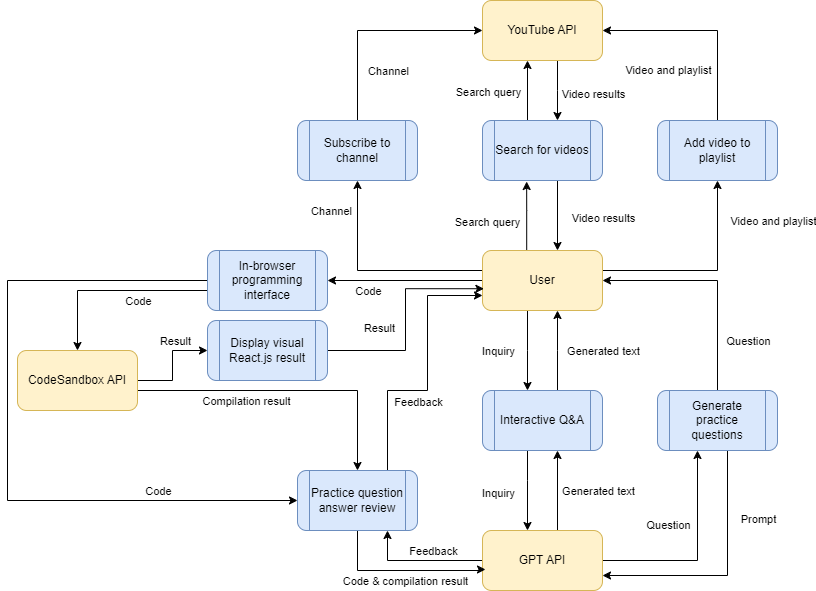

The diagram above was exported from draw.io. Its source (the exported page's mxGraphModel, read from the mxfile embedded in the PNG):
<mxGraphModel dx="1562" dy="865" grid="1" gridSize="10" guides="1" tooltips="1" connect="1" arrows="1" fold="1" page="1" pageScale="1" pageWidth="850" pageHeight="1100" math="0" shadow="0">
  <root>
    <mxCell id="0" />
    <mxCell id="1" parent="0" />
    <mxCell id="GjJFV9fQAd99NkUiTiCJ-3" value="" style="edgeStyle=orthogonalEdgeStyle;rounded=0;orthogonalLoop=1;jettySize=auto;html=1;entryX=0.368;entryY=1.017;entryDx=0;entryDy=0;entryPerimeter=0;" edge="1" parent="1" source="GjJFV9fQAd99NkUiTiCJ-1" target="GjJFV9fQAd99NkUiTiCJ-2">
      <mxGeometry relative="1" as="geometry">
        <Array as="points">
          <mxPoint x="540" y="350" />
        </Array>
      </mxGeometry>
    </mxCell>
    <mxCell id="GjJFV9fQAd99NkUiTiCJ-4" value="Search query" style="edgeLabel;html=1;align=center;verticalAlign=middle;resizable=0;points=[];" vertex="1" connectable="0" parent="GjJFV9fQAd99NkUiTiCJ-3">
      <mxGeometry y="3" relative="1" as="geometry">
        <mxPoint x="-37" y="5" as="offset" />
      </mxGeometry>
    </mxCell>
    <mxCell id="GjJFV9fQAd99NkUiTiCJ-13" value="" style="edgeStyle=orthogonalEdgeStyle;rounded=0;orthogonalLoop=1;jettySize=auto;html=1;" edge="1" parent="1" source="GjJFV9fQAd99NkUiTiCJ-1" target="GjJFV9fQAd99NkUiTiCJ-12">
      <mxGeometry relative="1" as="geometry">
        <Array as="points">
          <mxPoint x="730" y="410" />
        </Array>
      </mxGeometry>
    </mxCell>
    <mxCell id="GjJFV9fQAd99NkUiTiCJ-15" value="Video and playlist" style="edgeLabel;html=1;align=center;verticalAlign=middle;resizable=0;points=[];" vertex="1" connectable="0" parent="GjJFV9fQAd99NkUiTiCJ-13">
      <mxGeometry x="-0.08" y="3" relative="1" as="geometry">
        <mxPoint x="76" y="-47" as="offset" />
      </mxGeometry>
    </mxCell>
    <mxCell id="GjJFV9fQAd99NkUiTiCJ-19" value="" style="edgeStyle=orthogonalEdgeStyle;rounded=0;orthogonalLoop=1;jettySize=auto;html=1;" edge="1" parent="1" source="GjJFV9fQAd99NkUiTiCJ-1" target="GjJFV9fQAd99NkUiTiCJ-18">
      <mxGeometry relative="1" as="geometry">
        <Array as="points">
          <mxPoint x="370" y="410" />
        </Array>
      </mxGeometry>
    </mxCell>
    <mxCell id="GjJFV9fQAd99NkUiTiCJ-21" value="Channel" style="edgeLabel;html=1;align=center;verticalAlign=middle;resizable=0;points=[];" vertex="1" connectable="0" parent="GjJFV9fQAd99NkUiTiCJ-19">
      <mxGeometry x="-0.4116" y="-3" relative="1" as="geometry">
        <mxPoint x="-89" y="-57" as="offset" />
      </mxGeometry>
    </mxCell>
    <mxCell id="GjJFV9fQAd99NkUiTiCJ-24" value="" style="edgeStyle=orthogonalEdgeStyle;rounded=0;orthogonalLoop=1;jettySize=auto;html=1;" edge="1" parent="1" source="GjJFV9fQAd99NkUiTiCJ-1" target="GjJFV9fQAd99NkUiTiCJ-23">
      <mxGeometry relative="1" as="geometry">
        <Array as="points">
          <mxPoint x="540" y="490" />
          <mxPoint x="540" y="490" />
        </Array>
      </mxGeometry>
    </mxCell>
    <mxCell id="GjJFV9fQAd99NkUiTiCJ-25" value="Inquiry" style="edgeLabel;html=1;align=center;verticalAlign=middle;resizable=0;points=[];" vertex="1" connectable="0" parent="GjJFV9fQAd99NkUiTiCJ-24">
      <mxGeometry y="-1" relative="1" as="geometry">
        <mxPoint x="-29" as="offset" />
      </mxGeometry>
    </mxCell>
    <mxCell id="GjJFV9fQAd99NkUiTiCJ-44" style="edgeStyle=orthogonalEdgeStyle;rounded=0;orthogonalLoop=1;jettySize=auto;html=1;entryX=1;entryY=0.5;entryDx=0;entryDy=0;" edge="1" parent="1" source="GjJFV9fQAd99NkUiTiCJ-1" target="GjJFV9fQAd99NkUiTiCJ-45">
      <mxGeometry relative="1" as="geometry">
        <mxPoint x="320" y="440" as="targetPoint" />
      </mxGeometry>
    </mxCell>
    <mxCell id="GjJFV9fQAd99NkUiTiCJ-47" value="Code" style="edgeLabel;html=1;align=center;verticalAlign=middle;resizable=0;points=[];" vertex="1" connectable="0" parent="GjJFV9fQAd99NkUiTiCJ-44">
      <mxGeometry x="-0.0522" y="-1" relative="1" as="geometry">
        <mxPoint x="-42" y="11" as="offset" />
      </mxGeometry>
    </mxCell>
    <mxCell id="GjJFV9fQAd99NkUiTiCJ-1" value="User" style="rounded=1;whiteSpace=wrap;html=1;fillColor=#fff2cc;strokeColor=#d6b656;" vertex="1" parent="1">
      <mxGeometry x="495" y="390" width="120" height="60" as="geometry" />
    </mxCell>
    <mxCell id="GjJFV9fQAd99NkUiTiCJ-5" style="edgeStyle=orthogonalEdgeStyle;rounded=0;orthogonalLoop=1;jettySize=auto;html=1;" edge="1" parent="1">
      <mxGeometry relative="1" as="geometry">
        <mxPoint x="570" y="320" as="sourcePoint" />
        <mxPoint x="570" y="390" as="targetPoint" />
        <Array as="points">
          <mxPoint x="570" y="320" />
          <mxPoint x="570" y="390" />
        </Array>
      </mxGeometry>
    </mxCell>
    <mxCell id="GjJFV9fQAd99NkUiTiCJ-6" value="Video results" style="edgeLabel;html=1;align=center;verticalAlign=middle;resizable=0;points=[];" vertex="1" connectable="0" parent="GjJFV9fQAd99NkUiTiCJ-5">
      <mxGeometry x="-0.1" relative="1" as="geometry">
        <mxPoint x="45" y="5" as="offset" />
      </mxGeometry>
    </mxCell>
    <mxCell id="GjJFV9fQAd99NkUiTiCJ-8" value="" style="edgeStyle=orthogonalEdgeStyle;rounded=0;orthogonalLoop=1;jettySize=auto;html=1;exitX=0.375;exitY=0;exitDx=0;exitDy=0;exitPerimeter=0;" edge="1" parent="1" source="GjJFV9fQAd99NkUiTiCJ-2" target="GjJFV9fQAd99NkUiTiCJ-7">
      <mxGeometry relative="1" as="geometry">
        <mxPoint x="540" y="190" as="targetPoint" />
        <Array as="points">
          <mxPoint x="540" y="200" />
          <mxPoint x="540" y="200" />
        </Array>
      </mxGeometry>
    </mxCell>
    <mxCell id="GjJFV9fQAd99NkUiTiCJ-9" value="Search query" style="edgeLabel;html=1;align=center;verticalAlign=middle;resizable=0;points=[];" vertex="1" connectable="0" parent="GjJFV9fQAd99NkUiTiCJ-8">
      <mxGeometry x="-0.05" y="1" relative="1" as="geometry">
        <mxPoint x="-39" as="offset" />
      </mxGeometry>
    </mxCell>
    <mxCell id="GjJFV9fQAd99NkUiTiCJ-2" value="Search for videos" style="shape=process;whiteSpace=wrap;html=1;backgroundOutline=1;fillColor=#dae8fc;strokeColor=#6c8ebf;rounded=1;" vertex="1" parent="1">
      <mxGeometry x="495" y="260" width="120" height="60" as="geometry" />
    </mxCell>
    <mxCell id="GjJFV9fQAd99NkUiTiCJ-10" value="" style="edgeStyle=orthogonalEdgeStyle;rounded=0;orthogonalLoop=1;jettySize=auto;html=1;" edge="1" parent="1" source="GjJFV9fQAd99NkUiTiCJ-7" target="GjJFV9fQAd99NkUiTiCJ-2">
      <mxGeometry relative="1" as="geometry">
        <Array as="points">
          <mxPoint x="570" y="230" />
          <mxPoint x="570" y="230" />
        </Array>
      </mxGeometry>
    </mxCell>
    <mxCell id="GjJFV9fQAd99NkUiTiCJ-11" value="Video results" style="edgeLabel;html=1;align=center;verticalAlign=middle;resizable=0;points=[];" vertex="1" connectable="0" parent="GjJFV9fQAd99NkUiTiCJ-10">
      <mxGeometry x="-0.275" y="1" relative="1" as="geometry">
        <mxPoint x="34" y="11" as="offset" />
      </mxGeometry>
    </mxCell>
    <mxCell id="GjJFV9fQAd99NkUiTiCJ-7" value="YouTube API" style="whiteSpace=wrap;html=1;fillColor=#fff2cc;strokeColor=#d6b656;rounded=1;" vertex="1" parent="1">
      <mxGeometry x="495" y="140" width="120" height="60" as="geometry" />
    </mxCell>
    <mxCell id="GjJFV9fQAd99NkUiTiCJ-16" style="edgeStyle=orthogonalEdgeStyle;rounded=0;orthogonalLoop=1;jettySize=auto;html=1;entryX=1;entryY=0.5;entryDx=0;entryDy=0;" edge="1" parent="1" source="GjJFV9fQAd99NkUiTiCJ-12" target="GjJFV9fQAd99NkUiTiCJ-7">
      <mxGeometry relative="1" as="geometry">
        <Array as="points">
          <mxPoint x="730" y="170" />
        </Array>
      </mxGeometry>
    </mxCell>
    <mxCell id="GjJFV9fQAd99NkUiTiCJ-17" value="Video and playlist" style="edgeLabel;html=1;align=center;verticalAlign=middle;resizable=0;points=[];" vertex="1" connectable="0" parent="GjJFV9fQAd99NkUiTiCJ-16">
      <mxGeometry x="-0.4545" relative="1" as="geometry">
        <mxPoint x="-50" y="5" as="offset" />
      </mxGeometry>
    </mxCell>
    <mxCell id="GjJFV9fQAd99NkUiTiCJ-12" value="Add video to playlist" style="shape=process;whiteSpace=wrap;html=1;backgroundOutline=1;fillColor=#dae8fc;strokeColor=#6c8ebf;rounded=1;" vertex="1" parent="1">
      <mxGeometry x="670" y="260" width="120" height="60" as="geometry" />
    </mxCell>
    <mxCell id="GjJFV9fQAd99NkUiTiCJ-20" style="edgeStyle=orthogonalEdgeStyle;rounded=0;orthogonalLoop=1;jettySize=auto;html=1;entryX=0;entryY=0.5;entryDx=0;entryDy=0;" edge="1" parent="1" source="GjJFV9fQAd99NkUiTiCJ-18" target="GjJFV9fQAd99NkUiTiCJ-7">
      <mxGeometry relative="1" as="geometry">
        <Array as="points">
          <mxPoint x="370" y="170" />
        </Array>
      </mxGeometry>
    </mxCell>
    <mxCell id="GjJFV9fQAd99NkUiTiCJ-22" value="Channel" style="edgeLabel;html=1;align=center;verticalAlign=middle;resizable=0;points=[];" vertex="1" connectable="0" parent="GjJFV9fQAd99NkUiTiCJ-20">
      <mxGeometry x="-0.4884" y="1" relative="1" as="geometry">
        <mxPoint x="31" y="5" as="offset" />
      </mxGeometry>
    </mxCell>
    <mxCell id="GjJFV9fQAd99NkUiTiCJ-18" value="Subscribe to channel" style="shape=process;whiteSpace=wrap;html=1;backgroundOutline=1;fillColor=#dae8fc;strokeColor=#6c8ebf;rounded=1;" vertex="1" parent="1">
      <mxGeometry x="310" y="260" width="120" height="60" as="geometry" />
    </mxCell>
    <mxCell id="GjJFV9fQAd99NkUiTiCJ-26" style="edgeStyle=orthogonalEdgeStyle;rounded=0;orthogonalLoop=1;jettySize=auto;html=1;" edge="1" parent="1" source="GjJFV9fQAd99NkUiTiCJ-23" target="GjJFV9fQAd99NkUiTiCJ-1">
      <mxGeometry relative="1" as="geometry">
        <Array as="points">
          <mxPoint x="570" y="490" />
          <mxPoint x="570" y="490" />
        </Array>
      </mxGeometry>
    </mxCell>
    <mxCell id="GjJFV9fQAd99NkUiTiCJ-27" value="Generated text" style="edgeLabel;html=1;align=center;verticalAlign=middle;resizable=0;points=[];" vertex="1" connectable="0" parent="GjJFV9fQAd99NkUiTiCJ-26">
      <mxGeometry x="0.025" y="-2" relative="1" as="geometry">
        <mxPoint x="43" y="1" as="offset" />
      </mxGeometry>
    </mxCell>
    <mxCell id="GjJFV9fQAd99NkUiTiCJ-29" value="" style="edgeStyle=orthogonalEdgeStyle;rounded=0;orthogonalLoop=1;jettySize=auto;html=1;" edge="1" parent="1" source="GjJFV9fQAd99NkUiTiCJ-23" target="GjJFV9fQAd99NkUiTiCJ-28">
      <mxGeometry relative="1" as="geometry">
        <Array as="points">
          <mxPoint x="540" y="620" />
          <mxPoint x="540" y="620" />
        </Array>
      </mxGeometry>
    </mxCell>
    <mxCell id="GjJFV9fQAd99NkUiTiCJ-30" value="Inquiry" style="edgeLabel;html=1;align=center;verticalAlign=middle;resizable=0;points=[];" vertex="1" connectable="0" parent="GjJFV9fQAd99NkUiTiCJ-29">
      <mxGeometry x="0.05" y="-3" relative="1" as="geometry">
        <mxPoint x="-27" as="offset" />
      </mxGeometry>
    </mxCell>
    <mxCell id="GjJFV9fQAd99NkUiTiCJ-23" value="Interactive Q&amp;amp;A" style="shape=process;whiteSpace=wrap;html=1;backgroundOutline=1;fillColor=#dae8fc;strokeColor=#6c8ebf;rounded=1;" vertex="1" parent="1">
      <mxGeometry x="495" y="530" width="120" height="60" as="geometry" />
    </mxCell>
    <mxCell id="GjJFV9fQAd99NkUiTiCJ-31" style="edgeStyle=orthogonalEdgeStyle;rounded=0;orthogonalLoop=1;jettySize=auto;html=1;" edge="1" parent="1" source="GjJFV9fQAd99NkUiTiCJ-28">
      <mxGeometry relative="1" as="geometry">
        <mxPoint x="570" y="590" as="targetPoint" />
        <Array as="points">
          <mxPoint x="570" y="590" />
        </Array>
      </mxGeometry>
    </mxCell>
    <mxCell id="GjJFV9fQAd99NkUiTiCJ-32" value="Generated text" style="edgeLabel;html=1;align=center;verticalAlign=middle;resizable=0;points=[];" vertex="1" connectable="0" parent="GjJFV9fQAd99NkUiTiCJ-31">
      <mxGeometry x="0.15" y="-1" relative="1" as="geometry">
        <mxPoint x="39" y="6" as="offset" />
      </mxGeometry>
    </mxCell>
    <mxCell id="GjJFV9fQAd99NkUiTiCJ-39" value="" style="edgeStyle=orthogonalEdgeStyle;rounded=0;orthogonalLoop=1;jettySize=auto;html=1;" edge="1" parent="1" source="GjJFV9fQAd99NkUiTiCJ-28" target="GjJFV9fQAd99NkUiTiCJ-38">
      <mxGeometry relative="1" as="geometry">
        <Array as="points">
          <mxPoint x="710" y="700" />
        </Array>
      </mxGeometry>
    </mxCell>
    <mxCell id="GjJFV9fQAd99NkUiTiCJ-40" value="Question" style="edgeLabel;html=1;align=center;verticalAlign=middle;resizable=0;points=[];" vertex="1" connectable="0" parent="GjJFV9fQAd99NkUiTiCJ-39">
      <mxGeometry x="0.624" y="-2" relative="1" as="geometry">
        <mxPoint x="-32" y="35" as="offset" />
      </mxGeometry>
    </mxCell>
    <mxCell id="GjJFV9fQAd99NkUiTiCJ-64" style="edgeStyle=orthogonalEdgeStyle;rounded=0;orthogonalLoop=1;jettySize=auto;html=1;entryX=0.75;entryY=1;entryDx=0;entryDy=0;" edge="1" parent="1" source="GjJFV9fQAd99NkUiTiCJ-28" target="GjJFV9fQAd99NkUiTiCJ-35">
      <mxGeometry relative="1" as="geometry" />
    </mxCell>
    <mxCell id="GjJFV9fQAd99NkUiTiCJ-65" value="Feedback" style="edgeLabel;html=1;align=center;verticalAlign=middle;resizable=0;points=[];" vertex="1" connectable="0" parent="GjJFV9fQAd99NkUiTiCJ-64">
      <mxGeometry x="-0.2" y="-4" relative="1" as="geometry">
        <mxPoint y="-6" as="offset" />
      </mxGeometry>
    </mxCell>
    <mxCell id="GjJFV9fQAd99NkUiTiCJ-28" value="GPT API" style="whiteSpace=wrap;html=1;fillColor=#fff2cc;strokeColor=#d6b656;rounded=1;" vertex="1" parent="1">
      <mxGeometry x="495" y="670" width="120" height="60" as="geometry" />
    </mxCell>
    <mxCell id="GjJFV9fQAd99NkUiTiCJ-43" style="edgeStyle=orthogonalEdgeStyle;rounded=0;orthogonalLoop=1;jettySize=auto;html=1;entryX=0.025;entryY=0.65;entryDx=0;entryDy=0;entryPerimeter=0;" edge="1" parent="1" source="GjJFV9fQAd99NkUiTiCJ-35" target="GjJFV9fQAd99NkUiTiCJ-28">
      <mxGeometry relative="1" as="geometry">
        <Array as="points">
          <mxPoint x="370" y="710" />
          <mxPoint x="495" y="710" />
          <mxPoint x="495" y="709" />
        </Array>
      </mxGeometry>
    </mxCell>
    <mxCell id="GjJFV9fQAd99NkUiTiCJ-46" value="Code &amp;amp; compilation result" style="edgeLabel;html=1;align=center;verticalAlign=middle;resizable=0;points=[];" vertex="1" connectable="0" parent="GjJFV9fQAd99NkUiTiCJ-43">
      <mxGeometry x="-0.0219" relative="1" as="geometry">
        <mxPoint x="4" y="10" as="offset" />
      </mxGeometry>
    </mxCell>
    <mxCell id="GjJFV9fQAd99NkUiTiCJ-66" style="edgeStyle=orthogonalEdgeStyle;rounded=0;orthogonalLoop=1;jettySize=auto;html=1;exitX=0.75;exitY=0;exitDx=0;exitDy=0;entryX=0;entryY=0.75;entryDx=0;entryDy=0;" edge="1" parent="1" source="GjJFV9fQAd99NkUiTiCJ-35" target="GjJFV9fQAd99NkUiTiCJ-1">
      <mxGeometry relative="1" as="geometry">
        <mxPoint x="490" y="440" as="targetPoint" />
        <Array as="points">
          <mxPoint x="400" y="530" />
          <mxPoint x="440" y="530" />
          <mxPoint x="440" y="435" />
        </Array>
      </mxGeometry>
    </mxCell>
    <mxCell id="GjJFV9fQAd99NkUiTiCJ-67" value="Feedback" style="edgeLabel;html=1;align=center;verticalAlign=middle;resizable=0;points=[];" vertex="1" connectable="0" parent="GjJFV9fQAd99NkUiTiCJ-66">
      <mxGeometry x="0.1373" y="-3" relative="1" as="geometry">
        <mxPoint x="-13" y="45" as="offset" />
      </mxGeometry>
    </mxCell>
    <mxCell id="GjJFV9fQAd99NkUiTiCJ-35" value="Practice question answer review" style="shape=process;whiteSpace=wrap;html=1;backgroundOutline=1;fillColor=#dae8fc;strokeColor=#6c8ebf;rounded=1;" vertex="1" parent="1">
      <mxGeometry x="310" y="610" width="120" height="60" as="geometry" />
    </mxCell>
    <mxCell id="GjJFV9fQAd99NkUiTiCJ-41" style="edgeStyle=orthogonalEdgeStyle;rounded=0;orthogonalLoop=1;jettySize=auto;html=1;entryX=1;entryY=0.5;entryDx=0;entryDy=0;" edge="1" parent="1" source="GjJFV9fQAd99NkUiTiCJ-38" target="GjJFV9fQAd99NkUiTiCJ-1">
      <mxGeometry relative="1" as="geometry">
        <Array as="points">
          <mxPoint x="730" y="420" />
        </Array>
      </mxGeometry>
    </mxCell>
    <mxCell id="GjJFV9fQAd99NkUiTiCJ-42" value="Question" style="edgeLabel;html=1;align=center;verticalAlign=middle;resizable=0;points=[];" vertex="1" connectable="0" parent="GjJFV9fQAd99NkUiTiCJ-41">
      <mxGeometry x="-0.4578" y="1" relative="1" as="geometry">
        <mxPoint x="31" y="11" as="offset" />
      </mxGeometry>
    </mxCell>
    <mxCell id="GjJFV9fQAd99NkUiTiCJ-69" style="edgeStyle=orthogonalEdgeStyle;rounded=0;orthogonalLoop=1;jettySize=auto;html=1;entryX=1;entryY=0.75;entryDx=0;entryDy=0;" edge="1" parent="1" source="GjJFV9fQAd99NkUiTiCJ-38" target="GjJFV9fQAd99NkUiTiCJ-28">
      <mxGeometry relative="1" as="geometry">
        <mxPoint x="620" y="710" as="targetPoint" />
        <Array as="points">
          <mxPoint x="740" y="715" />
        </Array>
      </mxGeometry>
    </mxCell>
    <mxCell id="GjJFV9fQAd99NkUiTiCJ-70" value="Prompt" style="edgeLabel;html=1;align=center;verticalAlign=middle;resizable=0;points=[];" vertex="1" connectable="0" parent="GjJFV9fQAd99NkUiTiCJ-69">
      <mxGeometry x="-0.5846" relative="1" as="geometry">
        <mxPoint x="30" y="16" as="offset" />
      </mxGeometry>
    </mxCell>
    <mxCell id="GjJFV9fQAd99NkUiTiCJ-38" value="Generate practice questions" style="shape=process;whiteSpace=wrap;html=1;backgroundOutline=1;fillColor=#dae8fc;strokeColor=#6c8ebf;rounded=1;" vertex="1" parent="1">
      <mxGeometry x="670" y="530" width="120" height="60" as="geometry" />
    </mxCell>
    <mxCell id="GjJFV9fQAd99NkUiTiCJ-49" value="" style="edgeStyle=orthogonalEdgeStyle;rounded=0;orthogonalLoop=1;jettySize=auto;html=1;" edge="1" parent="1" source="GjJFV9fQAd99NkUiTiCJ-45" target="GjJFV9fQAd99NkUiTiCJ-48">
      <mxGeometry relative="1" as="geometry">
        <Array as="points">
          <mxPoint x="90" y="430" />
        </Array>
      </mxGeometry>
    </mxCell>
    <mxCell id="GjJFV9fQAd99NkUiTiCJ-50" value="Code" style="edgeLabel;html=1;align=center;verticalAlign=middle;resizable=0;points=[];" vertex="1" connectable="0" parent="GjJFV9fQAd99NkUiTiCJ-49">
      <mxGeometry x="0.1059" y="1" relative="1" as="geometry">
        <mxPoint x="35" y="9" as="offset" />
      </mxGeometry>
    </mxCell>
    <mxCell id="GjJFV9fQAd99NkUiTiCJ-61" style="edgeStyle=orthogonalEdgeStyle;rounded=0;orthogonalLoop=1;jettySize=auto;html=1;entryX=0;entryY=0.5;entryDx=0;entryDy=0;" edge="1" parent="1" source="GjJFV9fQAd99NkUiTiCJ-45" target="GjJFV9fQAd99NkUiTiCJ-35">
      <mxGeometry relative="1" as="geometry">
        <Array as="points">
          <mxPoint x="20" y="420" />
          <mxPoint x="20" y="640" />
        </Array>
      </mxGeometry>
    </mxCell>
    <mxCell id="GjJFV9fQAd99NkUiTiCJ-63" value="Code" style="edgeLabel;html=1;align=center;verticalAlign=middle;resizable=0;points=[];" vertex="1" connectable="0" parent="GjJFV9fQAd99NkUiTiCJ-61">
      <mxGeometry x="-0.7775" y="1" relative="1" as="geometry">
        <mxPoint x="29" y="209" as="offset" />
      </mxGeometry>
    </mxCell>
    <mxCell id="GjJFV9fQAd99NkUiTiCJ-45" value="In-browser programming interface" style="shape=process;whiteSpace=wrap;html=1;backgroundOutline=1;fillColor=#dae8fc;strokeColor=#6c8ebf;rounded=1;" vertex="1" parent="1">
      <mxGeometry x="220" y="390" width="120" height="60" as="geometry" />
    </mxCell>
    <mxCell id="GjJFV9fQAd99NkUiTiCJ-51" style="edgeStyle=orthogonalEdgeStyle;rounded=0;orthogonalLoop=1;jettySize=auto;html=1;entryX=0.5;entryY=0;entryDx=0;entryDy=0;" edge="1" parent="1" source="GjJFV9fQAd99NkUiTiCJ-48" target="GjJFV9fQAd99NkUiTiCJ-35">
      <mxGeometry relative="1" as="geometry">
        <Array as="points">
          <mxPoint x="370" y="530" />
        </Array>
      </mxGeometry>
    </mxCell>
    <mxCell id="GjJFV9fQAd99NkUiTiCJ-52" value="Compilation result" style="edgeLabel;html=1;align=center;verticalAlign=middle;resizable=0;points=[];" vertex="1" connectable="0" parent="GjJFV9fQAd99NkUiTiCJ-51">
      <mxGeometry x="-0.2774" y="2" relative="1" as="geometry">
        <mxPoint y="12" as="offset" />
      </mxGeometry>
    </mxCell>
    <mxCell id="GjJFV9fQAd99NkUiTiCJ-57" value="" style="edgeStyle=orthogonalEdgeStyle;rounded=0;orthogonalLoop=1;jettySize=auto;html=1;" edge="1" parent="1" source="GjJFV9fQAd99NkUiTiCJ-48" target="GjJFV9fQAd99NkUiTiCJ-56">
      <mxGeometry relative="1" as="geometry" />
    </mxCell>
    <mxCell id="GjJFV9fQAd99NkUiTiCJ-58" value="Result" style="edgeLabel;html=1;align=center;verticalAlign=middle;resizable=0;points=[];" vertex="1" connectable="0" parent="GjJFV9fQAd99NkUiTiCJ-57">
      <mxGeometry x="0.02" y="-2" relative="1" as="geometry">
        <mxPoint y="-24" as="offset" />
      </mxGeometry>
    </mxCell>
    <mxCell id="GjJFV9fQAd99NkUiTiCJ-48" value="CodeSandbox API" style="whiteSpace=wrap;html=1;fillColor=#fff2cc;strokeColor=#d6b656;rounded=1;" vertex="1" parent="1">
      <mxGeometry x="30" y="490" width="120" height="60" as="geometry" />
    </mxCell>
    <mxCell id="GjJFV9fQAd99NkUiTiCJ-59" style="edgeStyle=orthogonalEdgeStyle;rounded=0;orthogonalLoop=1;jettySize=auto;html=1;entryX=0.012;entryY=0.637;entryDx=0;entryDy=0;entryPerimeter=0;" edge="1" parent="1" source="GjJFV9fQAd99NkUiTiCJ-56" target="GjJFV9fQAd99NkUiTiCJ-1">
      <mxGeometry relative="1" as="geometry">
        <mxPoint x="490" y="430" as="targetPoint" />
        <Array as="points">
          <mxPoint x="418" y="490" />
          <mxPoint x="418" y="428" />
        </Array>
      </mxGeometry>
    </mxCell>
    <mxCell id="GjJFV9fQAd99NkUiTiCJ-60" value="Result" style="edgeLabel;html=1;align=center;verticalAlign=middle;resizable=0;points=[];" vertex="1" connectable="0" parent="GjJFV9fQAd99NkUiTiCJ-59">
      <mxGeometry x="-0.0619" y="-1" relative="1" as="geometry">
        <mxPoint x="-28" y="1" as="offset" />
      </mxGeometry>
    </mxCell>
    <mxCell id="GjJFV9fQAd99NkUiTiCJ-56" value="Display visual React.js result" style="shape=process;whiteSpace=wrap;html=1;backgroundOutline=1;fillColor=#dae8fc;strokeColor=#6c8ebf;rounded=1;" vertex="1" parent="1">
      <mxGeometry x="220" y="460" width="120" height="60" as="geometry" />
    </mxCell>
  </root>
</mxGraphModel>